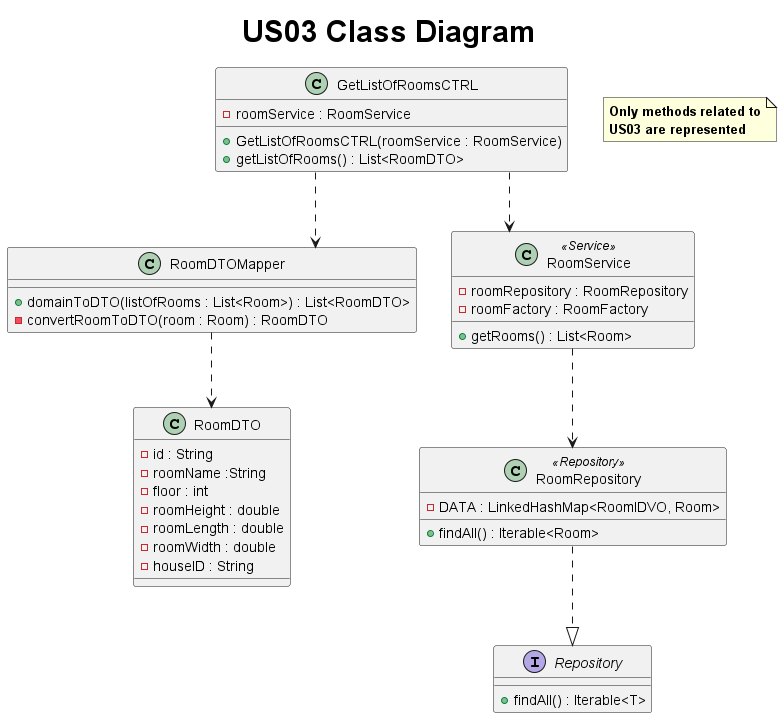

The diagram above was rendered by PlantUML. Its source (embedded in the PNG):
@startuml
title <size: 30> US03 Class Diagram
note  "<b>Only methods related to\n<b>US03 are represented" as N1
skinparam linetype ortho

class GetListOfRoomsCTRL{
    + GetListOfRoomsCTRL(roomService : RoomService)
    - roomService : RoomService
    +getListOfRooms() : List<RoomDTO>
}

class RoomDTOMapper{

    + domainToDTO(listOfRooms : List<Room>) : List<RoomDTO>
    - convertRoomToDTO(room : Room) : RoomDTO
}

class RoomRepository <<Repository>>{
    - DATA : LinkedHashMap<RoomIDVO, Room>

    + findAll() : Iterable<Room>
}

class RoomService  <<Service>>{
    - roomRepository : RoomRepository
    - roomFactory : RoomFactory

    + getRooms() : List<Room>
}

class RoomDTO{
    - id : String
    - roomName :String
    - floor : int
    - roomHeight : double
    - roomLength : double
    - roomWidth : double
    - houseID : String
}

interface Repository{
    + findAll() : Iterable<T>
}

GetListOfRoomsCTRL ..> RoomService
RoomService ..> RoomRepository
GetListOfRoomsCTRL..> RoomDTOMapper
RoomDTOMapper ..> RoomDTO
Repository <|..up RoomRepository
@enduml